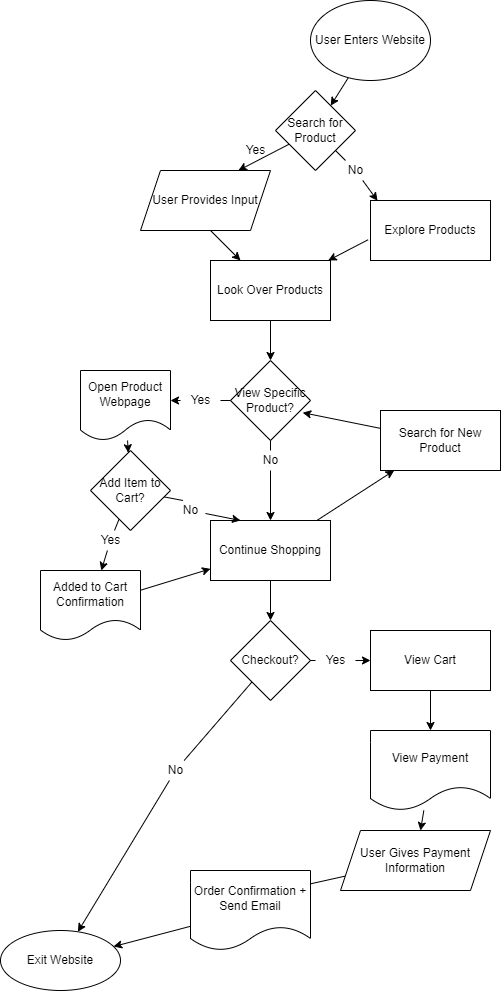

The diagram above was exported from draw.io. Its source (the exported page's mxGraphModel, read from the mxfile embedded in the PNG):
<mxGraphModel dx="1669" dy="585" grid="1" gridSize="10" guides="1" tooltips="1" connect="1" arrows="1" fold="1" page="1" pageScale="1" pageWidth="850" pageHeight="1100" math="0" shadow="0">
  <root>
    <mxCell id="0" />
    <mxCell id="1" parent="0" />
    <mxCell id="16" value="" style="edgeStyle=none;html=1;" edge="1" parent="1" source="3" target="15">
      <mxGeometry relative="1" as="geometry" />
    </mxCell>
    <mxCell id="3" value="User Enters Website" style="ellipse;whiteSpace=wrap;html=1;" vertex="1" parent="1">
      <mxGeometry x="380" y="10" width="120" height="80" as="geometry" />
    </mxCell>
    <mxCell id="76" value="" style="edgeStyle=none;html=1;" edge="1" parent="1" target="23">
      <mxGeometry relative="1" as="geometry">
        <mxPoint x="437.644376899696" y="249.224924012158" as="sourcePoint" />
      </mxGeometry>
    </mxCell>
    <mxCell id="19" value="" style="edgeStyle=none;html=1;" edge="1" parent="1" source="15">
      <mxGeometry relative="1" as="geometry">
        <mxPoint x="307.8571428571431" y="180" as="targetPoint" />
      </mxGeometry>
    </mxCell>
    <mxCell id="55" style="edgeStyle=none;html=1;startArrow=none;" edge="1" parent="1" source="57">
      <mxGeometry relative="1" as="geometry">
        <mxPoint x="446.9999999999999" y="210.25" as="targetPoint" />
      </mxGeometry>
    </mxCell>
    <mxCell id="15" value="Search for Product" style="rhombus;whiteSpace=wrap;html=1;" vertex="1" parent="1">
      <mxGeometry x="345" y="100" width="80" height="80" as="geometry" />
    </mxCell>
    <mxCell id="75" style="edgeStyle=none;html=1;" edge="1" parent="1" target="23">
      <mxGeometry relative="1" as="geometry">
        <mxPoint x="280" y="240" as="sourcePoint" />
      </mxGeometry>
    </mxCell>
    <mxCell id="25" value="" style="edgeStyle=none;html=1;" edge="1" parent="1" source="23" target="24">
      <mxGeometry relative="1" as="geometry" />
    </mxCell>
    <mxCell id="23" value="Look Over Products" style="rounded=0;whiteSpace=wrap;html=1;" vertex="1" parent="1">
      <mxGeometry x="280" y="270" width="120" height="60" as="geometry" />
    </mxCell>
    <mxCell id="27" value="" style="edgeStyle=none;html=1;startArrow=none;" edge="1" parent="1" source="63" target="26">
      <mxGeometry relative="1" as="geometry" />
    </mxCell>
    <mxCell id="60" value="" style="edgeStyle=none;html=1;startArrow=none;" edge="1" parent="1" source="61">
      <mxGeometry relative="1" as="geometry">
        <mxPoint x="240" y="410" as="targetPoint" />
      </mxGeometry>
    </mxCell>
    <mxCell id="24" value="View Specific Product?" style="rhombus;whiteSpace=wrap;html=1;rounded=0;" vertex="1" parent="1">
      <mxGeometry x="300" y="370" width="80" height="80" as="geometry" />
    </mxCell>
    <mxCell id="29" value="" style="edgeStyle=none;html=1;" edge="1" parent="1" source="26" target="28">
      <mxGeometry relative="1" as="geometry" />
    </mxCell>
    <mxCell id="33" value="" style="edgeStyle=none;html=1;" edge="1" parent="1" source="26" target="32">
      <mxGeometry relative="1" as="geometry" />
    </mxCell>
    <mxCell id="26" value="Continue Shopping" style="whiteSpace=wrap;html=1;rounded=0;" vertex="1" parent="1">
      <mxGeometry x="280" y="530" width="120" height="60" as="geometry" />
    </mxCell>
    <mxCell id="30" style="edgeStyle=none;html=1;entryX=0.902;entryY=0.652;entryDx=0;entryDy=0;entryPerimeter=0;" edge="1" parent="1" source="28" target="24">
      <mxGeometry relative="1" as="geometry" />
    </mxCell>
    <mxCell id="28" value="Search for New Product" style="rounded=0;whiteSpace=wrap;html=1;" vertex="1" parent="1">
      <mxGeometry x="450" y="420" width="120" height="60" as="geometry" />
    </mxCell>
    <mxCell id="35" value="" style="edgeStyle=none;html=1;startArrow=none;" edge="1" parent="1" source="36" target="34">
      <mxGeometry relative="1" as="geometry" />
    </mxCell>
    <mxCell id="32" value="Checkout?" style="rhombus;whiteSpace=wrap;html=1;rounded=0;" vertex="1" parent="1">
      <mxGeometry x="300" y="630" width="80" height="80" as="geometry" />
    </mxCell>
    <mxCell id="74" style="edgeStyle=none;html=1;entryX=0.5;entryY=0;entryDx=0;entryDy=0;" edge="1" parent="1" source="34" target="45">
      <mxGeometry relative="1" as="geometry" />
    </mxCell>
    <mxCell id="34" value="View Cart" style="whiteSpace=wrap;html=1;rounded=0;" vertex="1" parent="1">
      <mxGeometry x="440" y="640" width="120" height="60" as="geometry" />
    </mxCell>
    <mxCell id="72" value="" style="edgeStyle=none;html=1;" edge="1" parent="1" source="39" target="71">
      <mxGeometry relative="1" as="geometry" />
    </mxCell>
    <mxCell id="39" value="No" style="text;html=1;resizable=0;autosize=1;align=center;verticalAlign=middle;points=[];fillColor=none;strokeColor=none;rounded=0;" vertex="1" parent="1">
      <mxGeometry x="230" y="770" width="30" height="20" as="geometry" />
    </mxCell>
    <mxCell id="40" value="" style="edgeStyle=none;html=1;endArrow=none;" edge="1" parent="1" source="32" target="39">
      <mxGeometry relative="1" as="geometry">
        <mxPoint x="300" y="670" as="sourcePoint" />
        <mxPoint x="240" y="670" as="targetPoint" />
      </mxGeometry>
    </mxCell>
    <mxCell id="36" value="Yes" style="text;html=1;resizable=0;autosize=1;align=center;verticalAlign=middle;points=[];fillColor=none;strokeColor=none;rounded=0;" vertex="1" parent="1">
      <mxGeometry x="385" y="660" width="40" height="20" as="geometry" />
    </mxCell>
    <mxCell id="41" value="" style="edgeStyle=none;html=1;endArrow=none;" edge="1" parent="1" source="32" target="36">
      <mxGeometry relative="1" as="geometry">
        <mxPoint x="380" y="670" as="sourcePoint" />
        <mxPoint x="440" y="670" as="targetPoint" />
      </mxGeometry>
    </mxCell>
    <mxCell id="47" value="" style="edgeStyle=none;html=1;" edge="1" parent="1" source="45">
      <mxGeometry relative="1" as="geometry">
        <mxPoint x="490" y="840" as="targetPoint" />
      </mxGeometry>
    </mxCell>
    <mxCell id="45" value="View Payment" style="shape=document;whiteSpace=wrap;html=1;boundedLbl=1;" vertex="1" parent="1">
      <mxGeometry x="440" y="740" width="120" height="80" as="geometry" />
    </mxCell>
    <mxCell id="49" style="edgeStyle=none;html=1;entryX=0;entryY=0.5;entryDx=0;entryDy=0;" edge="1" parent="1" target="48">
      <mxGeometry relative="1" as="geometry">
        <mxPoint x="425" y="883.3333333333335" as="sourcePoint" />
      </mxGeometry>
    </mxCell>
    <mxCell id="73" style="edgeStyle=none;html=1;" edge="1" parent="1" source="48" target="71">
      <mxGeometry relative="1" as="geometry" />
    </mxCell>
    <mxCell id="48" value="Order Confirmation + Send Email" style="shape=document;whiteSpace=wrap;html=1;boundedLbl=1;" vertex="1" parent="1">
      <mxGeometry x="260" y="880" width="120" height="80" as="geometry" />
    </mxCell>
    <mxCell id="56" value="Yes&lt;br&gt;" style="text;html=1;resizable=0;autosize=1;align=center;verticalAlign=middle;points=[];fillColor=none;strokeColor=none;rounded=0;" vertex="1" parent="1">
      <mxGeometry x="305" y="150" width="40" height="20" as="geometry" />
    </mxCell>
    <mxCell id="57" value="No" style="text;html=1;resizable=0;autosize=1;align=center;verticalAlign=middle;points=[];fillColor=none;strokeColor=none;rounded=0;" vertex="1" parent="1">
      <mxGeometry x="410" y="170" width="30" height="20" as="geometry" />
    </mxCell>
    <mxCell id="58" value="" style="edgeStyle=none;html=1;endArrow=none;" edge="1" parent="1" source="15" target="57">
      <mxGeometry relative="1" as="geometry">
        <mxPoint x="400.71428571428555" y="164.28571428571433" as="sourcePoint" />
        <mxPoint x="423.14893617021266" y="198.95744680851067" as="targetPoint" />
      </mxGeometry>
    </mxCell>
    <mxCell id="61" value="Yes" style="text;html=1;resizable=0;autosize=1;align=center;verticalAlign=middle;points=[];fillColor=none;strokeColor=none;rounded=0;" vertex="1" parent="1">
      <mxGeometry x="250" y="400" width="40" height="20" as="geometry" />
    </mxCell>
    <mxCell id="62" value="" style="edgeStyle=none;html=1;endArrow=none;" edge="1" parent="1" source="24" target="61">
      <mxGeometry relative="1" as="geometry">
        <mxPoint x="300" y="410" as="sourcePoint" />
        <mxPoint x="240" y="410" as="targetPoint" />
      </mxGeometry>
    </mxCell>
    <mxCell id="63" value="No" style="text;html=1;resizable=0;autosize=1;align=center;verticalAlign=middle;points=[];fillColor=none;strokeColor=none;rounded=0;" vertex="1" parent="1">
      <mxGeometry x="325" y="460" width="30" height="20" as="geometry" />
    </mxCell>
    <mxCell id="64" value="" style="edgeStyle=none;html=1;endArrow=none;" edge="1" parent="1" source="24" target="63">
      <mxGeometry relative="1" as="geometry">
        <mxPoint x="340" y="450" as="sourcePoint" />
        <mxPoint x="340" y="500" as="targetPoint" />
      </mxGeometry>
    </mxCell>
    <mxCell id="69" value="" style="edgeStyle=none;html=1;" edge="1" parent="1" source="67" target="68">
      <mxGeometry relative="1" as="geometry" />
    </mxCell>
    <mxCell id="67" value="&lt;span&gt;Open Product Webpage&lt;/span&gt;" style="shape=document;whiteSpace=wrap;html=1;boundedLbl=1;" vertex="1" parent="1">
      <mxGeometry x="150" y="380" width="90" height="70" as="geometry" />
    </mxCell>
    <mxCell id="79" style="edgeStyle=none;html=1;startArrow=none;" edge="1" parent="1" source="87" target="78">
      <mxGeometry relative="1" as="geometry" />
    </mxCell>
    <mxCell id="84" style="edgeStyle=none;html=1;entryX=0.25;entryY=0;entryDx=0;entryDy=0;startArrow=none;" edge="1" parent="1" source="86" target="26">
      <mxGeometry relative="1" as="geometry" />
    </mxCell>
    <mxCell id="68" value="Add Item to Cart?" style="rhombus;whiteSpace=wrap;html=1;" vertex="1" parent="1">
      <mxGeometry x="160" y="460" width="80" height="80" as="geometry" />
    </mxCell>
    <mxCell id="71" value="&lt;span&gt;Exit Website&lt;/span&gt;" style="ellipse;whiteSpace=wrap;html=1;" vertex="1" parent="1">
      <mxGeometry x="70" y="940" width="120" height="60" as="geometry" />
    </mxCell>
    <mxCell id="77" value="&lt;span&gt;User Provides Input&lt;/span&gt;" style="shape=parallelogram;perimeter=parallelogramPerimeter;whiteSpace=wrap;html=1;fixedSize=1;" vertex="1" parent="1">
      <mxGeometry x="210" y="180" width="130" height="60" as="geometry" />
    </mxCell>
    <mxCell id="80" style="edgeStyle=none;html=1;" edge="1" parent="1" source="78" target="26">
      <mxGeometry relative="1" as="geometry" />
    </mxCell>
    <mxCell id="78" value="Added to Cart Confirmation" style="shape=document;whiteSpace=wrap;html=1;boundedLbl=1;" vertex="1" parent="1">
      <mxGeometry x="110" y="580" width="100" height="70" as="geometry" />
    </mxCell>
    <mxCell id="81" value="Explore Products" style="rounded=0;whiteSpace=wrap;html=1;" vertex="1" parent="1">
      <mxGeometry x="440" y="210" width="120" height="60" as="geometry" />
    </mxCell>
    <mxCell id="87" value="Yes" style="text;html=1;resizable=0;autosize=1;align=center;verticalAlign=middle;points=[];fillColor=none;strokeColor=none;rounded=0;" vertex="1" parent="1">
      <mxGeometry x="160" y="540" width="40" height="20" as="geometry" />
    </mxCell>
    <mxCell id="88" value="" style="edgeStyle=none;html=1;endArrow=none;" edge="1" parent="1" source="68" target="87">
      <mxGeometry relative="1" as="geometry">
        <mxPoint x="198" y="538" as="sourcePoint" />
        <mxPoint x="196.31578947368428" y="570" as="targetPoint" />
      </mxGeometry>
    </mxCell>
    <mxCell id="86" value="No" style="text;html=1;resizable=0;autosize=1;align=center;verticalAlign=middle;points=[];fillColor=none;strokeColor=none;rounded=0;" vertex="1" parent="1">
      <mxGeometry x="245" y="510" width="30" height="20" as="geometry" />
    </mxCell>
    <mxCell id="89" value="" style="edgeStyle=none;html=1;entryX=0.25;entryY=0;entryDx=0;entryDy=0;endArrow=none;" edge="1" parent="1" source="68" target="86">
      <mxGeometry relative="1" as="geometry">
        <mxPoint x="231.42857142857133" y="508.57142857142844" as="sourcePoint" />
        <mxPoint x="310" y="530" as="targetPoint" />
      </mxGeometry>
    </mxCell>
    <mxCell id="91" value="User Gives Payment Information" style="shape=parallelogram;perimeter=parallelogramPerimeter;whiteSpace=wrap;html=1;fixedSize=1;" vertex="1" parent="1">
      <mxGeometry x="410" y="840" width="150" height="60" as="geometry" />
    </mxCell>
  </root>
</mxGraphModel>